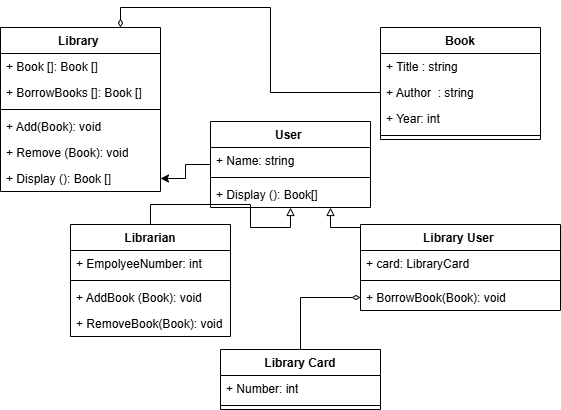

The diagram above was exported from draw.io. Its source (the exported page's mxGraphModel, read from the mxfile embedded in the PNG):
<mxGraphModel dx="1042" dy="554" grid="1" gridSize="10" guides="1" tooltips="1" connect="1" arrows="1" fold="1" page="1" pageScale="1" pageWidth="850" pageHeight="1100" math="0" shadow="0">
  <root>
    <mxCell id="0" />
    <mxCell id="1" parent="0" />
    <mxCell id="jTwl5XL1Rw_UIP8JkPnQ-1" value="Library&amp;nbsp;" style="swimlane;fontStyle=1;align=center;verticalAlign=top;childLayout=stackLayout;horizontal=1;startSize=26;horizontalStack=0;resizeParent=1;resizeParentMax=0;resizeLast=0;collapsible=1;marginBottom=0;whiteSpace=wrap;html=1;" parent="1" vertex="1">
      <mxGeometry x="110" y="210" width="160" height="164" as="geometry" />
    </mxCell>
    <mxCell id="jTwl5XL1Rw_UIP8JkPnQ-2" value="+ Book []: Book []" style="text;strokeColor=none;fillColor=none;align=left;verticalAlign=top;spacingLeft=4;spacingRight=4;overflow=hidden;rotatable=0;points=[[0,0.5],[1,0.5]];portConstraint=eastwest;whiteSpace=wrap;html=1;" parent="jTwl5XL1Rw_UIP8JkPnQ-1" vertex="1">
      <mxGeometry y="26" width="160" height="26" as="geometry" />
    </mxCell>
    <mxCell id="jTwl5XL1Rw_UIP8JkPnQ-25" value="+ BorrowBooks []: Book []" style="text;strokeColor=none;fillColor=none;align=left;verticalAlign=top;spacingLeft=4;spacingRight=4;overflow=hidden;rotatable=0;points=[[0,0.5],[1,0.5]];portConstraint=eastwest;whiteSpace=wrap;html=1;" parent="jTwl5XL1Rw_UIP8JkPnQ-1" vertex="1">
      <mxGeometry y="52" width="160" height="26" as="geometry" />
    </mxCell>
    <mxCell id="jTwl5XL1Rw_UIP8JkPnQ-3" value="" style="line;strokeWidth=1;fillColor=none;align=left;verticalAlign=middle;spacingTop=-1;spacingLeft=3;spacingRight=3;rotatable=0;labelPosition=right;points=[];portConstraint=eastwest;strokeColor=inherit;" parent="jTwl5XL1Rw_UIP8JkPnQ-1" vertex="1">
      <mxGeometry y="78" width="160" height="8" as="geometry" />
    </mxCell>
    <mxCell id="jTwl5XL1Rw_UIP8JkPnQ-4" value="+ Add(Book): void" style="text;strokeColor=none;fillColor=none;align=left;verticalAlign=top;spacingLeft=4;spacingRight=4;overflow=hidden;rotatable=0;points=[[0,0.5],[1,0.5]];portConstraint=eastwest;whiteSpace=wrap;html=1;" parent="jTwl5XL1Rw_UIP8JkPnQ-1" vertex="1">
      <mxGeometry y="86" width="160" height="26" as="geometry" />
    </mxCell>
    <mxCell id="jTwl5XL1Rw_UIP8JkPnQ-22" value="+ Remove (Book): void" style="text;strokeColor=none;fillColor=none;align=left;verticalAlign=top;spacingLeft=4;spacingRight=4;overflow=hidden;rotatable=0;points=[[0,0.5],[1,0.5]];portConstraint=eastwest;whiteSpace=wrap;html=1;" parent="jTwl5XL1Rw_UIP8JkPnQ-1" vertex="1">
      <mxGeometry y="112" width="160" height="26" as="geometry" />
    </mxCell>
    <mxCell id="jTwl5XL1Rw_UIP8JkPnQ-23" value="+ Display (): Book []" style="text;strokeColor=none;fillColor=none;align=left;verticalAlign=top;spacingLeft=4;spacingRight=4;overflow=hidden;rotatable=0;points=[[0,0.5],[1,0.5]];portConstraint=eastwest;whiteSpace=wrap;html=1;" parent="jTwl5XL1Rw_UIP8JkPnQ-1" vertex="1">
      <mxGeometry y="138" width="160" height="26" as="geometry" />
    </mxCell>
    <mxCell id="jTwl5XL1Rw_UIP8JkPnQ-52" style="edgeStyle=orthogonalEdgeStyle;rounded=0;orthogonalLoop=1;jettySize=auto;html=1;entryX=1;entryY=0.5;entryDx=0;entryDy=0;" parent="1" source="jTwl5XL1Rw_UIP8JkPnQ-5" target="jTwl5XL1Rw_UIP8JkPnQ-23" edge="1">
      <mxGeometry relative="1" as="geometry" />
    </mxCell>
    <mxCell id="jTwl5XL1Rw_UIP8JkPnQ-5" value="User&amp;nbsp;" style="swimlane;fontStyle=1;align=center;verticalAlign=top;childLayout=stackLayout;horizontal=1;startSize=26;horizontalStack=0;resizeParent=1;resizeParentMax=0;resizeLast=0;collapsible=1;marginBottom=0;whiteSpace=wrap;html=1;" parent="1" vertex="1">
      <mxGeometry x="320" y="304" width="160" height="86" as="geometry" />
    </mxCell>
    <mxCell id="jTwl5XL1Rw_UIP8JkPnQ-6" value="+ Name: string" style="text;strokeColor=none;fillColor=none;align=left;verticalAlign=top;spacingLeft=4;spacingRight=4;overflow=hidden;rotatable=0;points=[[0,0.5],[1,0.5]];portConstraint=eastwest;whiteSpace=wrap;html=1;" parent="jTwl5XL1Rw_UIP8JkPnQ-5" vertex="1">
      <mxGeometry y="26" width="160" height="26" as="geometry" />
    </mxCell>
    <mxCell id="jTwl5XL1Rw_UIP8JkPnQ-7" value="" style="line;strokeWidth=1;fillColor=none;align=left;verticalAlign=middle;spacingTop=-1;spacingLeft=3;spacingRight=3;rotatable=0;labelPosition=right;points=[];portConstraint=eastwest;strokeColor=inherit;" parent="jTwl5XL1Rw_UIP8JkPnQ-5" vertex="1">
      <mxGeometry y="52" width="160" height="8" as="geometry" />
    </mxCell>
    <mxCell id="jTwl5XL1Rw_UIP8JkPnQ-54" value="+ Display (): Book[]" style="text;strokeColor=none;fillColor=none;align=left;verticalAlign=top;spacingLeft=4;spacingRight=4;overflow=hidden;rotatable=0;points=[[0,0.5],[1,0.5]];portConstraint=eastwest;whiteSpace=wrap;html=1;" parent="jTwl5XL1Rw_UIP8JkPnQ-5" vertex="1">
      <mxGeometry y="60" width="160" height="26" as="geometry" />
    </mxCell>
    <mxCell id="jTwl5XL1Rw_UIP8JkPnQ-46" value="" style="edgeStyle=orthogonalEdgeStyle;rounded=0;orthogonalLoop=1;jettySize=auto;html=1;endArrow=diamondThin;endFill=0;" parent="1" source="jTwl5XL1Rw_UIP8JkPnQ-10" target="jTwl5XL1Rw_UIP8JkPnQ-42" edge="1">
      <mxGeometry relative="1" as="geometry" />
    </mxCell>
    <mxCell id="jTwl5XL1Rw_UIP8JkPnQ-10" value="Library Card" style="swimlane;fontStyle=1;align=center;verticalAlign=top;childLayout=stackLayout;horizontal=1;startSize=26;horizontalStack=0;resizeParent=1;resizeParentMax=0;resizeLast=0;collapsible=1;marginBottom=0;whiteSpace=wrap;html=1;" parent="1" vertex="1">
      <mxGeometry x="330" y="532" width="160" height="60" as="geometry" />
    </mxCell>
    <mxCell id="jTwl5XL1Rw_UIP8JkPnQ-11" value="+ Number: int" style="text;strokeColor=none;fillColor=none;align=left;verticalAlign=top;spacingLeft=4;spacingRight=4;overflow=hidden;rotatable=0;points=[[0,0.5],[1,0.5]];portConstraint=eastwest;whiteSpace=wrap;html=1;" parent="jTwl5XL1Rw_UIP8JkPnQ-10" vertex="1">
      <mxGeometry y="26" width="160" height="26" as="geometry" />
    </mxCell>
    <mxCell id="jTwl5XL1Rw_UIP8JkPnQ-12" value="" style="line;strokeWidth=1;fillColor=none;align=left;verticalAlign=middle;spacingTop=-1;spacingLeft=3;spacingRight=3;rotatable=0;labelPosition=right;points=[];portConstraint=eastwest;strokeColor=inherit;" parent="jTwl5XL1Rw_UIP8JkPnQ-10" vertex="1">
      <mxGeometry y="52" width="160" height="8" as="geometry" />
    </mxCell>
    <mxCell id="jTwl5XL1Rw_UIP8JkPnQ-43" style="edgeStyle=orthogonalEdgeStyle;rounded=0;orthogonalLoop=1;jettySize=auto;html=1;endArrow=block;endFill=0;entryX=0.5;entryY=1;entryDx=0;entryDy=0;" parent="1" source="jTwl5XL1Rw_UIP8JkPnQ-14" target="jTwl5XL1Rw_UIP8JkPnQ-5" edge="1">
      <mxGeometry relative="1" as="geometry">
        <mxPoint x="320" y="330" as="targetPoint" />
      </mxGeometry>
    </mxCell>
    <mxCell id="jTwl5XL1Rw_UIP8JkPnQ-14" value="Librarian" style="swimlane;fontStyle=1;align=center;verticalAlign=top;childLayout=stackLayout;horizontal=1;startSize=26;horizontalStack=0;resizeParent=1;resizeParentMax=0;resizeLast=0;collapsible=1;marginBottom=0;whiteSpace=wrap;html=1;" parent="1" vertex="1">
      <mxGeometry x="180" y="407" width="160" height="112" as="geometry" />
    </mxCell>
    <mxCell id="jTwl5XL1Rw_UIP8JkPnQ-15" value="+ EmpolyeeNumber: int" style="text;strokeColor=none;fillColor=none;align=left;verticalAlign=top;spacingLeft=4;spacingRight=4;overflow=hidden;rotatable=0;points=[[0,0.5],[1,0.5]];portConstraint=eastwest;whiteSpace=wrap;html=1;" parent="jTwl5XL1Rw_UIP8JkPnQ-14" vertex="1">
      <mxGeometry y="26" width="160" height="26" as="geometry" />
    </mxCell>
    <mxCell id="jTwl5XL1Rw_UIP8JkPnQ-16" value="" style="line;strokeWidth=1;fillColor=none;align=left;verticalAlign=middle;spacingTop=-1;spacingLeft=3;spacingRight=3;rotatable=0;labelPosition=right;points=[];portConstraint=eastwest;strokeColor=inherit;" parent="jTwl5XL1Rw_UIP8JkPnQ-14" vertex="1">
      <mxGeometry y="52" width="160" height="8" as="geometry" />
    </mxCell>
    <mxCell id="jTwl5XL1Rw_UIP8JkPnQ-17" value="+ AddBook (Book): void" style="text;strokeColor=none;fillColor=none;align=left;verticalAlign=top;spacingLeft=4;spacingRight=4;overflow=hidden;rotatable=0;points=[[0,0.5],[1,0.5]];portConstraint=eastwest;whiteSpace=wrap;html=1;" parent="jTwl5XL1Rw_UIP8JkPnQ-14" vertex="1">
      <mxGeometry y="60" width="160" height="26" as="geometry" />
    </mxCell>
    <mxCell id="jTwl5XL1Rw_UIP8JkPnQ-53" value="+ RemoveBook(Book): void" style="text;strokeColor=none;fillColor=none;align=left;verticalAlign=top;spacingLeft=4;spacingRight=4;overflow=hidden;rotatable=0;points=[[0,0.5],[1,0.5]];portConstraint=eastwest;whiteSpace=wrap;html=1;" parent="jTwl5XL1Rw_UIP8JkPnQ-14" vertex="1">
      <mxGeometry y="86" width="160" height="26" as="geometry" />
    </mxCell>
    <mxCell id="jTwl5XL1Rw_UIP8JkPnQ-18" value="Book" style="swimlane;fontStyle=1;align=center;verticalAlign=top;childLayout=stackLayout;horizontal=1;startSize=26;horizontalStack=0;resizeParent=1;resizeParentMax=0;resizeLast=0;collapsible=1;marginBottom=0;whiteSpace=wrap;html=1;" parent="1" vertex="1">
      <mxGeometry x="490" y="210" width="160" height="112" as="geometry" />
    </mxCell>
    <mxCell id="jTwl5XL1Rw_UIP8JkPnQ-19" value="+ Title : string" style="text;strokeColor=none;fillColor=none;align=left;verticalAlign=top;spacingLeft=4;spacingRight=4;overflow=hidden;rotatable=0;points=[[0,0.5],[1,0.5]];portConstraint=eastwest;whiteSpace=wrap;html=1;" parent="jTwl5XL1Rw_UIP8JkPnQ-18" vertex="1">
      <mxGeometry y="26" width="160" height="26" as="geometry" />
    </mxCell>
    <mxCell id="jTwl5XL1Rw_UIP8JkPnQ-30" value="+ Author&amp;nbsp; : string" style="text;strokeColor=none;fillColor=none;align=left;verticalAlign=top;spacingLeft=4;spacingRight=4;overflow=hidden;rotatable=0;points=[[0,0.5],[1,0.5]];portConstraint=eastwest;whiteSpace=wrap;html=1;" parent="jTwl5XL1Rw_UIP8JkPnQ-18" vertex="1">
      <mxGeometry y="52" width="160" height="26" as="geometry" />
    </mxCell>
    <mxCell id="jTwl5XL1Rw_UIP8JkPnQ-36" value="+ Year: int&amp;nbsp;" style="text;strokeColor=none;fillColor=none;align=left;verticalAlign=top;spacingLeft=4;spacingRight=4;overflow=hidden;rotatable=0;points=[[0,0.5],[1,0.5]];portConstraint=eastwest;whiteSpace=wrap;html=1;" parent="jTwl5XL1Rw_UIP8JkPnQ-18" vertex="1">
      <mxGeometry y="78" width="160" height="26" as="geometry" />
    </mxCell>
    <mxCell id="jTwl5XL1Rw_UIP8JkPnQ-20" value="" style="line;strokeWidth=1;fillColor=none;align=left;verticalAlign=middle;spacingTop=-1;spacingLeft=3;spacingRight=3;rotatable=0;labelPosition=right;points=[];portConstraint=eastwest;strokeColor=inherit;" parent="jTwl5XL1Rw_UIP8JkPnQ-18" vertex="1">
      <mxGeometry y="104" width="160" height="8" as="geometry" />
    </mxCell>
    <mxCell id="jTwl5XL1Rw_UIP8JkPnQ-44" style="edgeStyle=orthogonalEdgeStyle;rounded=0;orthogonalLoop=1;jettySize=auto;html=1;exitX=0.5;exitY=0;exitDx=0;exitDy=0;entryX=0.75;entryY=1;entryDx=0;entryDy=0;endArrow=block;endFill=0;" parent="1" source="jTwl5XL1Rw_UIP8JkPnQ-39" target="jTwl5XL1Rw_UIP8JkPnQ-5" edge="1">
      <mxGeometry relative="1" as="geometry">
        <Array as="points">
          <mxPoint x="570" y="410" />
          <mxPoint x="440" y="410" />
        </Array>
      </mxGeometry>
    </mxCell>
    <mxCell id="jTwl5XL1Rw_UIP8JkPnQ-39" value="Library User&amp;nbsp;" style="swimlane;fontStyle=1;align=center;verticalAlign=top;childLayout=stackLayout;horizontal=1;startSize=26;horizontalStack=0;resizeParent=1;resizeParentMax=0;resizeLast=0;collapsible=1;marginBottom=0;whiteSpace=wrap;html=1;" parent="1" vertex="1">
      <mxGeometry x="470" y="407" width="200" height="86" as="geometry" />
    </mxCell>
    <mxCell id="jTwl5XL1Rw_UIP8JkPnQ-40" value="+ card:&amp;nbsp;&lt;span style=&quot;text-align: center;&quot;&gt;LibraryCard&lt;/span&gt;" style="text;strokeColor=none;fillColor=none;align=left;verticalAlign=top;spacingLeft=4;spacingRight=4;overflow=hidden;rotatable=0;points=[[0,0.5],[1,0.5]];portConstraint=eastwest;whiteSpace=wrap;html=1;" parent="jTwl5XL1Rw_UIP8JkPnQ-39" vertex="1">
      <mxGeometry y="26" width="200" height="26" as="geometry" />
    </mxCell>
    <mxCell id="jTwl5XL1Rw_UIP8JkPnQ-41" value="" style="line;strokeWidth=1;fillColor=none;align=left;verticalAlign=middle;spacingTop=-1;spacingLeft=3;spacingRight=3;rotatable=0;labelPosition=right;points=[];portConstraint=eastwest;strokeColor=inherit;" parent="jTwl5XL1Rw_UIP8JkPnQ-39" vertex="1">
      <mxGeometry y="52" width="200" height="8" as="geometry" />
    </mxCell>
    <mxCell id="jTwl5XL1Rw_UIP8JkPnQ-42" value="+ BorrowBook(Book): void" style="text;strokeColor=none;fillColor=none;align=left;verticalAlign=top;spacingLeft=4;spacingRight=4;overflow=hidden;rotatable=0;points=[[0,0.5],[1,0.5]];portConstraint=eastwest;whiteSpace=wrap;html=1;" parent="jTwl5XL1Rw_UIP8JkPnQ-39" vertex="1">
      <mxGeometry y="60" width="200" height="26" as="geometry" />
    </mxCell>
    <mxCell id="jTwl5XL1Rw_UIP8JkPnQ-50" style="edgeStyle=orthogonalEdgeStyle;rounded=0;orthogonalLoop=1;jettySize=auto;html=1;entryX=0.75;entryY=0;entryDx=0;entryDy=0;endArrow=diamondThin;endFill=0;" parent="1" source="jTwl5XL1Rw_UIP8JkPnQ-30" target="jTwl5XL1Rw_UIP8JkPnQ-1" edge="1">
      <mxGeometry relative="1" as="geometry" />
    </mxCell>
  </root>
</mxGraphModel>